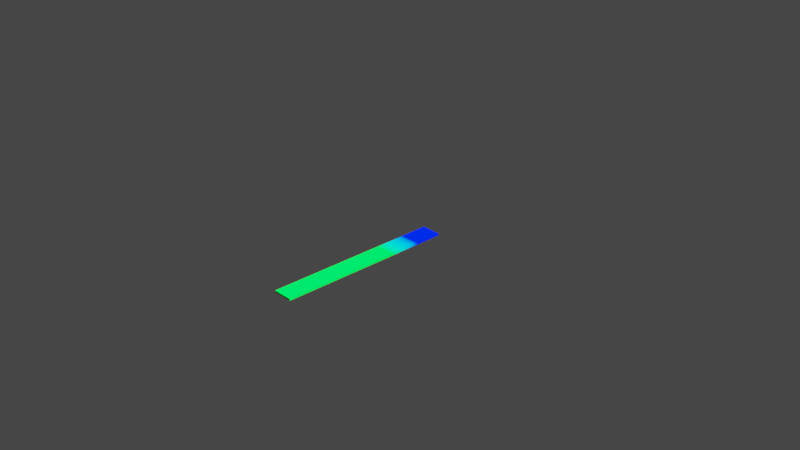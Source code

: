 # Source: 18_Plank_2.blend  (saved by Blender 2.80.26; exported with 4.5.12 LTS)
import bpy
from mathutils import Matrix  # noqa: F401  (used for matrix-valued properties, if any)

bpy.ops.wm.read_factory_settings(use_empty=True)
scene = bpy.context.scene
scene.name = 'Scene'

# ---- collections
col_collection_1 = bpy.data.collections.new('Collection 1'); scene.collection.children.link(col_collection_1)

# ---- materials (node trees are filled in below, after node groups)
mat_plank = bpy.data.materials.new('Plank')
mat_plank.alpha_threshold = 0.0
mat_plank.use_transparent_shadow = False
mat_plank.roughness = 0.5
mat_plank.line_color = (0.0, 0.0, 0.0, 1.0)

# ---- material node trees
mat_plank.use_nodes = True; mat_plank.node_tree.nodes.clear()
_N = mat_plank.node_tree.nodes; _L = mat_plank.node_tree.links
n0 = _N.new('ShaderNodeOutputMaterial'); n0.name = 'Material Output'; n0.location = (415, 324)
n1 = _N.new('ShaderNodeBsdfDiffuse'); n1.name = 'Diffuse BSDF.001'; n1.location = (-252, 136)
n1.inputs[0].default_value = (0.0, 0.004894, 0.8, 1.0)
n2 = _N.new('ShaderNodeBsdfDiffuse'); n2.name = 'Diffuse BSDF'; n2.location = (-252, 281)
n2.inputs[0].default_value = (0.0, 0.8, 0.01532, 1.0)
n3 = _N.new('ShaderNodeTexCoord'); n3.name = 'Texture Coordinate'; n3.location = (-1398, 365)
n4 = _N.new('ShaderNodeRGB'); n4.name = 'RGB.001'; n4.location = (-600, 430)
n4.hide = True
n4.outputs[0].default_value = (0.0, 0.008639, 1.0, 1.0)
n5 = _N.new('ShaderNodeRGB'); n5.name = 'RGB'; n5.location = (-600, 469)
n5.hide = True
n5.outputs[0].default_value = (0.0, 1.0, 0.04978, 1.0)
n6 = _N.new('ShaderNodeMixShader'); n6.name = 'Mix Shader'; n6.location = (56, 254)
n6.inputs[0].default_value = 1.0
n7 = _N.new('ShaderNodeSeparateXYZ'); n7.name = 'Separate XYZ'; n7.location = (-1118, 384)
n8 = _N.new('ShaderNodeBsdfDiffuse'); n8.name = 'Diffuse BSDF.002'; n8.location = (115, 469)
n9 = _N.new('ShaderNodeValToRGB'); n9.name = 'ColorRamp'; n9.location = (-914, 438)
while len(n9.color_ramp.elements) > 1: n9.color_ramp.elements.remove(n9.color_ramp.elements[-1])
n9.color_ramp.elements[0].position = 0.6677; n9.color_ramp.elements[0].color = (0.0, 0.0, 0.0, 1.0)
_e = n9.color_ramp.elements.new(0.8431); _e.color = (1.0, 1.0, 1.0, 1.0)
n10 = _N.new('ShaderNodeMix'); n10.name = 'Mix'; n10.location = (-462, 482)
n10.data_type = 'RGBA'
_L.new(n2.outputs[0], n6.inputs[1])
_L.new(n1.outputs[0], n6.inputs[2])
_L.new(n3.outputs[0], n7.inputs[0])
_L.new(n5.outputs[0], n10.inputs[6])
_L.new(n4.outputs[0], n10.inputs[7])
_L.new(n10.outputs[2], n8.inputs[0])
_L.new(n7.outputs[1], n9.inputs[0])
_L.new(n9.outputs[0], n10.inputs[0])
_L.new(n8.outputs[0], n0.inputs[0])
n0.is_active_output = True

# ---- world
world_world = bpy.data.worlds.new('World'); scene.world = world_world
world_world.color = (0.05088, 0.05088, 0.05088)
world_world.use_sun_shadow = False
world_world.sun_shadow_jitter_overblur = 0.0

# ---- cameras
cam_camera = bpy.data.cameras.new('Camera')
cam_camera.clip_end = 100.0
cam_camera.ortho_scale = 7.314
cam_camera.dof.focus_distance = 0.0
cam_camera.dof.aperture_fstop = 128.0

# ---- lights
light_lamp = bpy.data.lights.new('Lamp', 'SUN')
light_lamp.transmission_factor = 0.0
light_lamp.cutoff_distance = 30.0
light_lamp.angle = 0.1993
light_lamp.shadow_buffer_clip_start = 1.001
light_lamp.shadow_soft_size = 0.1
light_lamp.shadow_cascade_max_distance = 1000.0

# ---- meshes
me_plank = bpy.data.meshes.new('Plank')
me_plank.from_pydata([(0.11, -1.0, 0.01), (0.11, 1.0, 0.01), (0.11, -1.0, -0.01), (0.11, 1.0, -0.01), (-0.11, -1.0, 0.01), (-0.11, 1.0, 0.01), (-0.11, -1.0, -0.01), (-0.11, 1.0, -0.01)], [], [(0, 4, 6, 2), (3, 2, 6, 7), (7, 6, 4, 5), (5, 1, 3, 7), (1, 0, 2, 3), (5, 4, 0, 1)])
_uv = me_plank.uv_layers.new(name='UVMap')
_uv.uv.foreach_set('vector', [0.375, 0.0, 0.625, 0.0, 0.625, 0.25, 0.375, 0.25, 0.375, 0.25, 0.625, 0.25, 0.625, 0.5, 0.375, 0.5, 0.375, 0.5, 0.625, 0.5, 0.625, 0.75, 0.375, 0.75, 0.375, 0.75, 0.625, 0.75, 0.625, 1.0, 0.375, 1.0, 0.125, 0.5, 0.375, 0.5, 0.375, 0.75, 0.125, 0.75, 0.625, 0.5, 0.875, 0.5, 0.875, 0.75, 0.625, 0.75])
me_plank.materials.append(mat_plank)
me_plank.use_remesh_preserve_volume = False
me_plank.use_remesh_preserve_attributes = False
me_plank.use_mirror_vertex_groups = False
me_plank.update()

# ---- objects
ob_plank = bpy.data.objects.new('Plank', me_plank)
ob_lamp = bpy.data.objects.new('Lamp', light_lamp)
ob_camera = bpy.data.objects.new('Camera', cam_camera)

# ---- transforms, parenting, visibility, modifiers, constraints
ob_plank.location = (0.0, 0.0, 0.0)
ob_plank.lock_rotations_4d = False
ob_plank.empty_display_type = 'ARROWS'
ob_plank.lineart.crease_threshold = 0.0
ob_lamp.location = (4.076, 1.005, 5.904)
ob_lamp.rotation_euler = (0.6503, 0.05522, 1.866)
ob_lamp.lock_rotations_4d = False
ob_lamp.empty_display_type = 'ARROWS'
ob_lamp.color = (0.0, 0.0, 0.0, 0.0)
ob_lamp.lineart.crease_threshold = 0.0
ob_camera.location = (7.481, -6.508, 5.344)
ob_camera.rotation_euler = (1.109, 0.0, 0.8149)
ob_camera.lock_rotations_4d = False
ob_camera.empty_display_type = 'ARROWS'
ob_camera.color = (0.0, 0.0, 0.0, 0.0)
ob_camera.display_type = 'WIRE'
ob_camera.lineart.crease_threshold = 0.0

# ---- collection membership
col_collection_1.objects.link(ob_plank)
col_collection_1.objects.link(ob_lamp)
col_collection_1.objects.link(ob_camera)

# ---- scene / render settings (as saved in the file)
scene.camera = ob_camera
scene.frame_start = 1; scene.frame_end = 250; scene.frame_set(1)
scene.render.engine = 'BLENDER_EEVEE_NEXT'
scene.render.motion_blur_shutter = 1.0
scene.cycles.use_denoising = False
scene.cycles.samples = 128
scene.cycles.sampling_pattern = 'TABULATED_SOBOL'
scene.cycles.use_adaptive_sampling = False
scene.cycles.use_light_tree = False
scene.view_settings.view_transform = 'Filmic'
bpy.context.view_layer.update()
